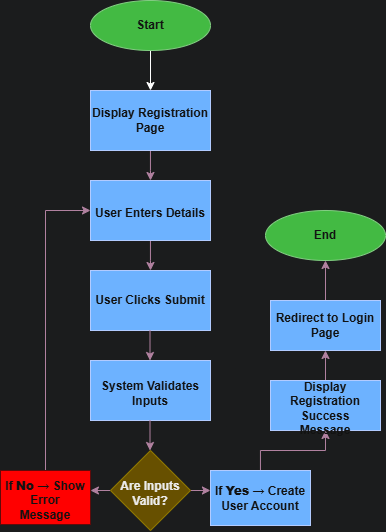

The diagram above was exported from draw.io. Its source (the exported page's mxGraphModel, read from the mxfile embedded in the PNG):
<mxGraphModel dx="1097" dy="646" grid="0" gridSize="10" guides="1" tooltips="1" connect="1" arrows="1" fold="1" page="0" pageScale="1" pageWidth="850" pageHeight="1100" background="#F2F3F4" math="0" shadow="0">
  <root>
    <mxCell id="0" />
    <mxCell id="1" parent="0" />
    <mxCell id="NoxeDT8hyz60mCp5Vv-z-2" style="edgeStyle=orthogonalEdgeStyle;rounded=0;orthogonalLoop=1;jettySize=auto;html=1;strokeColor=default;entryX=0.5;entryY=0;entryDx=0;entryDy=0;" edge="1" parent="1" source="NoxeDT8hyz60mCp5Vv-z-1" target="NoxeDT8hyz60mCp5Vv-z-3">
      <mxGeometry relative="1" as="geometry">
        <mxPoint x="400" y="90" as="targetPoint" />
      </mxGeometry>
    </mxCell>
    <mxCell id="NoxeDT8hyz60mCp5Vv-z-1" value="Start" style="ellipse;whiteSpace=wrap;html=1;fillColor=#008a00;fontColor=#ffffff;strokeColor=#005700;gradientColor=none;fontStyle=1" vertex="1" parent="1">
      <mxGeometry x="340" y="10" width="120" height="50" as="geometry" />
    </mxCell>
    <mxCell id="NoxeDT8hyz60mCp5Vv-z-4" style="edgeStyle=orthogonalEdgeStyle;rounded=0;orthogonalLoop=1;jettySize=auto;html=1;fillColor=#e6d0de;gradientColor=#d5739d;strokeColor=#996185;" edge="1" parent="1" source="NoxeDT8hyz60mCp5Vv-z-3">
      <mxGeometry relative="1" as="geometry">
        <mxPoint x="400" y="190" as="targetPoint" />
      </mxGeometry>
    </mxCell>
    <mxCell id="NoxeDT8hyz60mCp5Vv-z-3" value="Display Registration Page" style="rounded=0;whiteSpace=wrap;html=1;fillColor=#0050ef;fontColor=#ffffff;strokeColor=#001DBC;fontStyle=1" vertex="1" parent="1">
      <mxGeometry x="340" y="100" width="120" height="60" as="geometry" />
    </mxCell>
    <mxCell id="NoxeDT8hyz60mCp5Vv-z-6" style="edgeStyle=orthogonalEdgeStyle;rounded=0;orthogonalLoop=1;jettySize=auto;html=1;fillColor=#e6d0de;gradientColor=#d5739d;strokeColor=#996185;" edge="1" parent="1" source="NoxeDT8hyz60mCp5Vv-z-5">
      <mxGeometry relative="1" as="geometry">
        <mxPoint x="400" y="280" as="targetPoint" />
      </mxGeometry>
    </mxCell>
    <mxCell id="NoxeDT8hyz60mCp5Vv-z-5" value="&lt;table&gt;&lt;tbody&gt;&lt;tr&gt;&lt;td data-start=&quot;1077&quot; data-end=&quot;1088&quot; data-col-size=&quot;sm&quot;&gt;&lt;/td&gt;&lt;/tr&gt;&lt;/tbody&gt;&lt;/table&gt;&lt;table&gt;&lt;tbody&gt;&lt;tr&gt;&lt;td data-start=&quot;1088&quot; data-end=&quot;1139&quot; data-col-size=&quot;sm&quot;&gt;User Enters Details&lt;/td&gt;&lt;/tr&gt;&lt;/tbody&gt;&lt;/table&gt;" style="rounded=0;whiteSpace=wrap;html=1;fillColor=#0050ef;fontColor=#ffffff;strokeColor=#001DBC;fontStyle=1" vertex="1" parent="1">
      <mxGeometry x="340" y="190" width="120" height="60" as="geometry" />
    </mxCell>
    <mxCell id="NoxeDT8hyz60mCp5Vv-z-9" value="User Clicks Submit" style="rounded=0;whiteSpace=wrap;html=1;fillColor=#0050ef;fontColor=#ffffff;strokeColor=#001DBC;fontStyle=1" vertex="1" parent="1">
      <mxGeometry x="340" y="280" width="120" height="60" as="geometry" />
    </mxCell>
    <mxCell id="NoxeDT8hyz60mCp5Vv-z-12" style="edgeStyle=orthogonalEdgeStyle;rounded=0;orthogonalLoop=1;jettySize=auto;html=1;fillColor=#e6d0de;gradientColor=#d5739d;strokeColor=#996185;" edge="1" parent="1">
      <mxGeometry relative="1" as="geometry">
        <mxPoint x="399.5" y="370" as="targetPoint" />
        <mxPoint x="399.5" y="340" as="sourcePoint" />
      </mxGeometry>
    </mxCell>
    <mxCell id="NoxeDT8hyz60mCp5Vv-z-13" value="&lt;table&gt;&lt;tbody&gt;&lt;tr&gt;&lt;td data-start=&quot;1329&quot; data-end=&quot;1340&quot; data-col-size=&quot;sm&quot;&gt;&lt;/td&gt;&lt;/tr&gt;&lt;/tbody&gt;&lt;/table&gt;&lt;table&gt;&lt;tbody&gt;&lt;tr&gt;&lt;td data-start=&quot;1340&quot; data-end=&quot;1391&quot; data-col-size=&quot;sm&quot;&gt;System Validates Inputs&lt;/td&gt;&lt;/tr&gt;&lt;/tbody&gt;&lt;/table&gt;" style="rounded=0;whiteSpace=wrap;html=1;fillColor=#0050ef;fontColor=#ffffff;strokeColor=#001DBC;fontStyle=1" vertex="1" parent="1">
      <mxGeometry x="340" y="370" width="120" height="60" as="geometry" />
    </mxCell>
    <mxCell id="NoxeDT8hyz60mCp5Vv-z-14" style="edgeStyle=orthogonalEdgeStyle;rounded=0;orthogonalLoop=1;jettySize=auto;html=1;fillColor=#e6d0de;gradientColor=#d5739d;strokeColor=#996185;" edge="1" parent="1">
      <mxGeometry relative="1" as="geometry">
        <mxPoint x="399.5" y="460" as="targetPoint" />
        <mxPoint x="399.5" y="430" as="sourcePoint" />
      </mxGeometry>
    </mxCell>
    <mxCell id="NoxeDT8hyz60mCp5Vv-z-16" style="edgeStyle=orthogonalEdgeStyle;rounded=0;orthogonalLoop=1;jettySize=auto;html=1;fillColor=#e6d0de;gradientColor=#d5739d;strokeColor=#996185;" edge="1" parent="1" source="NoxeDT8hyz60mCp5Vv-z-15">
      <mxGeometry relative="1" as="geometry">
        <mxPoint x="340" y="500" as="targetPoint" />
      </mxGeometry>
    </mxCell>
    <mxCell id="NoxeDT8hyz60mCp5Vv-z-18" style="edgeStyle=orthogonalEdgeStyle;rounded=0;orthogonalLoop=1;jettySize=auto;html=1;exitX=1;exitY=0.5;exitDx=0;exitDy=0;fillColor=#e6d0de;gradientColor=#d5739d;strokeColor=#996185;" edge="1" parent="1" source="NoxeDT8hyz60mCp5Vv-z-15">
      <mxGeometry relative="1" as="geometry">
        <mxPoint x="460" y="499.7619047619048" as="targetPoint" />
      </mxGeometry>
    </mxCell>
    <mxCell id="NoxeDT8hyz60mCp5Vv-z-15" value="&lt;table&gt;&lt;tbody&gt;&lt;tr&gt;&lt;td data-col-size=&quot;sm&quot; data-end=&quot;1466&quot; data-start=&quot;1455&quot;&gt;&lt;/td&gt;&lt;/tr&gt;&lt;/tbody&gt;&lt;/table&gt;&lt;table&gt;&lt;tbody&gt;&lt;tr&gt;&lt;td data-end=&quot;1517&quot; data-start=&quot;1466&quot; data-col-size=&quot;sm&quot;&gt;&lt;strong data-end=&quot;1489&quot; data-start=&quot;1468&quot;&gt;Are Inputs Valid?&lt;/strong&gt;&lt;/td&gt;&lt;/tr&gt;&lt;/tbody&gt;&lt;/table&gt;" style="rhombus;whiteSpace=wrap;html=1;fillColor=#e3c800;fontColor=#000000;strokeColor=#B09500;" vertex="1" parent="1">
      <mxGeometry x="360" y="460" width="80" height="80" as="geometry" />
    </mxCell>
    <mxCell id="NoxeDT8hyz60mCp5Vv-z-20" style="edgeStyle=orthogonalEdgeStyle;rounded=0;orthogonalLoop=1;jettySize=auto;html=1;entryX=0;entryY=0.5;entryDx=0;entryDy=0;fillColor=#e6d0de;gradientColor=#d5739d;strokeColor=#996185;" edge="1" parent="1" source="NoxeDT8hyz60mCp5Vv-z-19" target="NoxeDT8hyz60mCp5Vv-z-5">
      <mxGeometry relative="1" as="geometry" />
    </mxCell>
    <mxCell id="NoxeDT8hyz60mCp5Vv-z-19" value="&lt;table&gt;&lt;tbody&gt;&lt;tr&gt;&lt;td data-start=&quot;1581&quot; data-end=&quot;1592&quot; data-col-size=&quot;sm&quot;&gt;&lt;/td&gt;&lt;/tr&gt;&lt;/tbody&gt;&lt;/table&gt;&lt;table&gt;&lt;tbody&gt;&lt;tr&gt;&lt;td data-col-size=&quot;sm&quot; data-start=&quot;1592&quot; data-end=&quot;1643&quot;&gt;If &lt;strong data-start=&quot;1597&quot; data-end=&quot;1603&quot;&gt;No&lt;/strong&gt; → Show Error Message&lt;/td&gt;&lt;/tr&gt;&lt;/tbody&gt;&lt;/table&gt;" style="rounded=0;whiteSpace=wrap;html=1;fillColor=light-dark(#E51400,#FF0000);fontColor=#ffffff;strokeColor=light-dark(#B20000, #610a0a);fontStyle=1" vertex="1" parent="1">
      <mxGeometry x="250" y="480" width="90" height="54" as="geometry" />
    </mxCell>
    <mxCell id="NoxeDT8hyz60mCp5Vv-z-22" style="edgeStyle=orthogonalEdgeStyle;rounded=0;orthogonalLoop=1;jettySize=auto;html=1;fillColor=#e6d0de;gradientColor=#d5739d;strokeColor=#996185;" edge="1" parent="1" source="NoxeDT8hyz60mCp5Vv-z-21" target="NoxeDT8hyz60mCp5Vv-z-23">
      <mxGeometry relative="1" as="geometry">
        <mxPoint x="580" y="500" as="targetPoint" />
      </mxGeometry>
    </mxCell>
    <mxCell id="NoxeDT8hyz60mCp5Vv-z-21" value="If &lt;strong data-start=&quot;1849&quot; data-end=&quot;1856&quot;&gt;Yes&lt;/strong&gt; → Create User Account" style="rounded=0;whiteSpace=wrap;html=1;fillColor=#0050ef;fontColor=#ffffff;strokeColor=#001DBC;fontStyle=1" vertex="1" parent="1">
      <mxGeometry x="460" y="480" width="100" height="55" as="geometry" />
    </mxCell>
    <mxCell id="NoxeDT8hyz60mCp5Vv-z-24" style="edgeStyle=orthogonalEdgeStyle;rounded=0;orthogonalLoop=1;jettySize=auto;html=1;fillColor=#e6d0de;gradientColor=#d5739d;strokeColor=#996185;" edge="1" parent="1" source="NoxeDT8hyz60mCp5Vv-z-23" target="NoxeDT8hyz60mCp5Vv-z-25">
      <mxGeometry relative="1" as="geometry">
        <mxPoint x="575" y="350" as="targetPoint" />
      </mxGeometry>
    </mxCell>
    <mxCell id="NoxeDT8hyz60mCp5Vv-z-23" value="&lt;table&gt;&lt;tbody&gt;&lt;tr&gt;&lt;td data-start=&quot;1959&quot; data-end=&quot;1970&quot; data-col-size=&quot;sm&quot;&gt;&lt;/td&gt;&lt;/tr&gt;&lt;/tbody&gt;&lt;/table&gt;&lt;table&gt;&lt;tbody&gt;&lt;tr&gt;&lt;td data-col-size=&quot;sm&quot; data-start=&quot;1970&quot; data-end=&quot;2021&quot;&gt;Display Registration Success Message&lt;/td&gt;&lt;/tr&gt;&lt;/tbody&gt;&lt;/table&gt;" style="rounded=0;whiteSpace=wrap;html=1;fillColor=#0050ef;fontColor=#ffffff;strokeColor=#001DBC;fontStyle=1" vertex="1" parent="1">
      <mxGeometry x="520" y="390" width="110" height="50" as="geometry" />
    </mxCell>
    <mxCell id="NoxeDT8hyz60mCp5Vv-z-26" style="edgeStyle=orthogonalEdgeStyle;rounded=0;orthogonalLoop=1;jettySize=auto;html=1;fillColor=#e6d0de;gradientColor=#d5739d;strokeColor=#996185;" edge="1" parent="1" source="NoxeDT8hyz60mCp5Vv-z-25" target="NoxeDT8hyz60mCp5Vv-z-27">
      <mxGeometry relative="1" as="geometry">
        <mxPoint x="575" y="280" as="targetPoint" />
      </mxGeometry>
    </mxCell>
    <mxCell id="NoxeDT8hyz60mCp5Vv-z-25" value="Redirect to Login Page" style="rounded=0;whiteSpace=wrap;html=1;fillColor=#0050ef;fontColor=#ffffff;strokeColor=#001DBC;fontStyle=1" vertex="1" parent="1">
      <mxGeometry x="520" y="310" width="110" height="50" as="geometry" />
    </mxCell>
    <mxCell id="NoxeDT8hyz60mCp5Vv-z-27" value="End" style="ellipse;whiteSpace=wrap;html=1;fillColor=#008a00;fontColor=#ffffff;strokeColor=#005700;gradientColor=none;fontStyle=1" vertex="1" parent="1">
      <mxGeometry x="515" y="220" width="120" height="50" as="geometry" />
    </mxCell>
  </root>
</mxGraphModel>